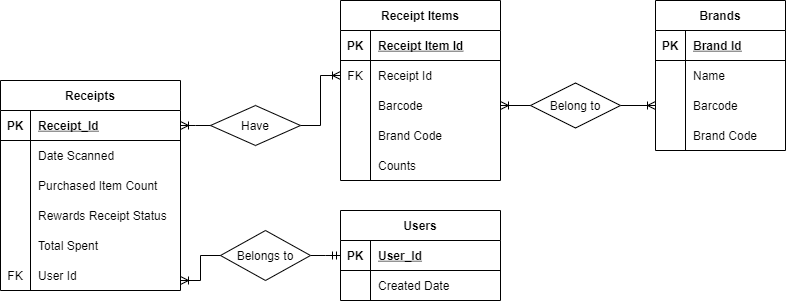

The diagram above was exported from draw.io. Its source (the exported page's mxGraphModel, read from the mxfile embedded in the PNG):
<mxGraphModel dx="1038" dy="585" grid="1" gridSize="10" guides="1" tooltips="1" connect="1" arrows="1" fold="1" page="1" pageScale="1" pageWidth="850" pageHeight="1100" math="0" shadow="0" extFonts="Permanent Marker^https://fonts.googleapis.com/css?family=Permanent+Marker">
  <root>
    <mxCell id="0" />
    <mxCell id="1" parent="0" />
    <mxCell id="C-vyLk0tnHw3VtMMgP7b-1" value="" style="edgeStyle=elbowEdgeStyle;endArrow=ERmandOne;startArrow=none;endFill=0;startFill=0;entryX=0;entryY=0.5;entryDx=0;entryDy=0;rounded=0;" parent="1" source="Uycx-PXv0Dfk09-bwsti-45" target="C-vyLk0tnHw3VtMMgP7b-14" edge="1">
      <mxGeometry width="100" height="100" relative="1" as="geometry">
        <mxPoint x="210" y="420" as="sourcePoint" />
        <mxPoint x="340" y="720" as="targetPoint" />
      </mxGeometry>
    </mxCell>
    <mxCell id="C-vyLk0tnHw3VtMMgP7b-2" value="Receipt Items" style="shape=table;startSize=30;container=1;collapsible=1;childLayout=tableLayout;fixedRows=1;rowLines=0;fontStyle=1;align=center;resizeLast=1;" parent="1" vertex="1">
      <mxGeometry x="360" y="130" width="160" height="180" as="geometry">
        <mxRectangle x="400" y="220" width="110" height="30" as="alternateBounds" />
      </mxGeometry>
    </mxCell>
    <mxCell id="C-vyLk0tnHw3VtMMgP7b-3" value="" style="shape=partialRectangle;collapsible=0;dropTarget=0;pointerEvents=0;fillColor=none;points=[[0,0.5],[1,0.5]];portConstraint=eastwest;top=0;left=0;right=0;bottom=1;" parent="C-vyLk0tnHw3VtMMgP7b-2" vertex="1">
      <mxGeometry y="30" width="160" height="30" as="geometry" />
    </mxCell>
    <mxCell id="C-vyLk0tnHw3VtMMgP7b-4" value="PK" style="shape=partialRectangle;overflow=hidden;connectable=0;fillColor=none;top=0;left=0;bottom=0;right=0;fontStyle=1;" parent="C-vyLk0tnHw3VtMMgP7b-3" vertex="1">
      <mxGeometry width="30" height="30" as="geometry" />
    </mxCell>
    <mxCell id="C-vyLk0tnHw3VtMMgP7b-5" value="Receipt Item Id" style="shape=partialRectangle;overflow=hidden;connectable=0;fillColor=none;top=0;left=0;bottom=0;right=0;align=left;spacingLeft=6;fontStyle=5;" parent="C-vyLk0tnHw3VtMMgP7b-3" vertex="1">
      <mxGeometry x="30" width="130" height="30" as="geometry" />
    </mxCell>
    <mxCell id="C-vyLk0tnHw3VtMMgP7b-6" value="" style="shape=partialRectangle;collapsible=0;dropTarget=0;pointerEvents=0;fillColor=none;points=[[0,0.5],[1,0.5]];portConstraint=eastwest;top=0;left=0;right=0;bottom=0;" parent="C-vyLk0tnHw3VtMMgP7b-2" vertex="1">
      <mxGeometry y="60" width="160" height="30" as="geometry" />
    </mxCell>
    <mxCell id="C-vyLk0tnHw3VtMMgP7b-7" value="FK" style="shape=partialRectangle;overflow=hidden;connectable=0;fillColor=none;top=0;left=0;bottom=0;right=0;" parent="C-vyLk0tnHw3VtMMgP7b-6" vertex="1">
      <mxGeometry width="30" height="30" as="geometry" />
    </mxCell>
    <mxCell id="C-vyLk0tnHw3VtMMgP7b-8" value="Receipt Id" style="shape=partialRectangle;overflow=hidden;connectable=0;fillColor=none;top=0;left=0;bottom=0;right=0;align=left;spacingLeft=6;" parent="C-vyLk0tnHw3VtMMgP7b-6" vertex="1">
      <mxGeometry x="30" width="130" height="30" as="geometry" />
    </mxCell>
    <mxCell id="C-vyLk0tnHw3VtMMgP7b-9" value="" style="shape=partialRectangle;collapsible=0;dropTarget=0;pointerEvents=0;fillColor=none;points=[[0,0.5],[1,0.5]];portConstraint=eastwest;top=0;left=0;right=0;bottom=0;" parent="C-vyLk0tnHw3VtMMgP7b-2" vertex="1">
      <mxGeometry y="90" width="160" height="30" as="geometry" />
    </mxCell>
    <mxCell id="C-vyLk0tnHw3VtMMgP7b-10" value="" style="shape=partialRectangle;overflow=hidden;connectable=0;fillColor=none;top=0;left=0;bottom=0;right=0;" parent="C-vyLk0tnHw3VtMMgP7b-9" vertex="1">
      <mxGeometry width="30" height="30" as="geometry" />
    </mxCell>
    <mxCell id="C-vyLk0tnHw3VtMMgP7b-11" value="Barcode" style="shape=partialRectangle;overflow=hidden;connectable=0;fillColor=none;top=0;left=0;bottom=0;right=0;align=left;spacingLeft=6;" parent="C-vyLk0tnHw3VtMMgP7b-9" vertex="1">
      <mxGeometry x="30" width="130" height="30" as="geometry" />
    </mxCell>
    <mxCell id="C-vyLk0tnHw3VtMMgP7b-13" value="Users" style="shape=table;startSize=30;container=1;collapsible=1;childLayout=tableLayout;fixedRows=1;rowLines=0;fontStyle=1;align=center;resizeLast=1;" parent="1" vertex="1">
      <mxGeometry x="360" y="340" width="160" height="90" as="geometry" />
    </mxCell>
    <mxCell id="C-vyLk0tnHw3VtMMgP7b-14" value="" style="shape=partialRectangle;collapsible=0;dropTarget=0;pointerEvents=0;fillColor=none;points=[[0,0.5],[1,0.5]];portConstraint=eastwest;top=0;left=0;right=0;bottom=1;" parent="C-vyLk0tnHw3VtMMgP7b-13" vertex="1">
      <mxGeometry y="30" width="160" height="30" as="geometry" />
    </mxCell>
    <mxCell id="C-vyLk0tnHw3VtMMgP7b-15" value="PK" style="shape=partialRectangle;overflow=hidden;connectable=0;fillColor=none;top=0;left=0;bottom=0;right=0;fontStyle=1;" parent="C-vyLk0tnHw3VtMMgP7b-14" vertex="1">
      <mxGeometry width="30" height="30" as="geometry" />
    </mxCell>
    <mxCell id="C-vyLk0tnHw3VtMMgP7b-16" value="User_Id" style="shape=partialRectangle;overflow=hidden;connectable=0;fillColor=none;top=0;left=0;bottom=0;right=0;align=left;spacingLeft=6;fontStyle=5;" parent="C-vyLk0tnHw3VtMMgP7b-14" vertex="1">
      <mxGeometry x="30" width="130" height="30" as="geometry" />
    </mxCell>
    <mxCell id="C-vyLk0tnHw3VtMMgP7b-17" value="" style="shape=partialRectangle;collapsible=0;dropTarget=0;pointerEvents=0;fillColor=none;points=[[0,0.5],[1,0.5]];portConstraint=eastwest;top=0;left=0;right=0;bottom=0;" parent="C-vyLk0tnHw3VtMMgP7b-13" vertex="1">
      <mxGeometry y="60" width="160" height="30" as="geometry" />
    </mxCell>
    <mxCell id="C-vyLk0tnHw3VtMMgP7b-18" value="" style="shape=partialRectangle;overflow=hidden;connectable=0;fillColor=none;top=0;left=0;bottom=0;right=0;" parent="C-vyLk0tnHw3VtMMgP7b-17" vertex="1">
      <mxGeometry width="30" height="30" as="geometry" />
    </mxCell>
    <mxCell id="C-vyLk0tnHw3VtMMgP7b-19" value="Created Date" style="shape=partialRectangle;overflow=hidden;connectable=0;fillColor=none;top=0;left=0;bottom=0;right=0;align=left;spacingLeft=6;" parent="C-vyLk0tnHw3VtMMgP7b-17" vertex="1">
      <mxGeometry x="30" width="130" height="30" as="geometry" />
    </mxCell>
    <mxCell id="C-vyLk0tnHw3VtMMgP7b-23" value="Receipts" style="shape=table;startSize=30;container=1;collapsible=1;childLayout=tableLayout;fixedRows=1;rowLines=0;fontStyle=1;align=center;resizeLast=1;" parent="1" vertex="1">
      <mxGeometry x="20" y="210" width="180" height="210" as="geometry" />
    </mxCell>
    <mxCell id="C-vyLk0tnHw3VtMMgP7b-24" value="" style="shape=partialRectangle;collapsible=0;dropTarget=0;pointerEvents=0;fillColor=none;points=[[0,0.5],[1,0.5]];portConstraint=eastwest;top=0;left=0;right=0;bottom=1;" parent="C-vyLk0tnHw3VtMMgP7b-23" vertex="1">
      <mxGeometry y="30" width="180" height="30" as="geometry" />
    </mxCell>
    <mxCell id="C-vyLk0tnHw3VtMMgP7b-25" value="PK" style="shape=partialRectangle;overflow=hidden;connectable=0;fillColor=none;top=0;left=0;bottom=0;right=0;fontStyle=1;" parent="C-vyLk0tnHw3VtMMgP7b-24" vertex="1">
      <mxGeometry width="30" height="30" as="geometry" />
    </mxCell>
    <mxCell id="C-vyLk0tnHw3VtMMgP7b-26" value="Receipt_Id" style="shape=partialRectangle;overflow=hidden;connectable=0;fillColor=none;top=0;left=0;bottom=0;right=0;align=left;spacingLeft=6;fontStyle=5;" parent="C-vyLk0tnHw3VtMMgP7b-24" vertex="1">
      <mxGeometry x="30" width="150" height="30" as="geometry" />
    </mxCell>
    <mxCell id="C-vyLk0tnHw3VtMMgP7b-27" value="" style="shape=partialRectangle;collapsible=0;dropTarget=0;pointerEvents=0;fillColor=none;points=[[0,0.5],[1,0.5]];portConstraint=eastwest;top=0;left=0;right=0;bottom=0;" parent="C-vyLk0tnHw3VtMMgP7b-23" vertex="1">
      <mxGeometry y="60" width="180" height="30" as="geometry" />
    </mxCell>
    <mxCell id="C-vyLk0tnHw3VtMMgP7b-28" value="" style="shape=partialRectangle;overflow=hidden;connectable=0;fillColor=none;top=0;left=0;bottom=0;right=0;" parent="C-vyLk0tnHw3VtMMgP7b-27" vertex="1">
      <mxGeometry width="30" height="30" as="geometry" />
    </mxCell>
    <mxCell id="C-vyLk0tnHw3VtMMgP7b-29" value="Date Scanned" style="shape=partialRectangle;overflow=hidden;connectable=0;fillColor=none;top=0;left=0;bottom=0;right=0;align=left;spacingLeft=6;" parent="C-vyLk0tnHw3VtMMgP7b-27" vertex="1">
      <mxGeometry x="30" width="150" height="30" as="geometry" />
    </mxCell>
    <mxCell id="Uycx-PXv0Dfk09-bwsti-10" value="Rewards Receipt Status" style="shape=partialRectangle;overflow=hidden;connectable=0;fillColor=none;top=0;left=0;bottom=0;right=0;align=left;spacingLeft=6;" parent="1" vertex="1">
      <mxGeometry x="50" y="330" width="160" height="30" as="geometry" />
    </mxCell>
    <mxCell id="Uycx-PXv0Dfk09-bwsti-11" value="Total Spent" style="shape=partialRectangle;overflow=hidden;connectable=0;fillColor=none;top=0;left=0;bottom=0;right=0;align=left;spacingLeft=6;" parent="1" vertex="1">
      <mxGeometry x="50" y="360" width="160" height="30" as="geometry" />
    </mxCell>
    <mxCell id="Uycx-PXv0Dfk09-bwsti-12" value="User Id" style="shape=partialRectangle;overflow=hidden;connectable=0;fillColor=none;top=0;left=0;bottom=0;right=0;align=left;spacingLeft=6;" parent="1" vertex="1">
      <mxGeometry x="50" y="390" width="160" height="30" as="geometry" />
    </mxCell>
    <mxCell id="Uycx-PXv0Dfk09-bwsti-14" value="Purchased Item Count" style="shape=partialRectangle;overflow=hidden;connectable=0;fillColor=none;top=0;left=0;bottom=0;right=0;align=left;spacingLeft=6;" parent="1" vertex="1">
      <mxGeometry x="50" y="300" width="160" height="30" as="geometry" />
    </mxCell>
    <mxCell id="Uycx-PXv0Dfk09-bwsti-17" value="FK" style="shape=partialRectangle;overflow=hidden;connectable=0;fillColor=none;top=0;left=0;bottom=0;right=0;" parent="1" vertex="1">
      <mxGeometry x="20" y="390" width="30" height="30" as="geometry" />
    </mxCell>
    <mxCell id="Uycx-PXv0Dfk09-bwsti-19" style="rounded=0;orthogonalLoop=1;jettySize=auto;html=1;exitX=1;exitY=0.5;exitDx=0;exitDy=0;entryX=0;entryY=0.5;entryDx=0;entryDy=0;startArrow=none;startFill=0;endArrow=ERoneToMany;endFill=0;edgeStyle=elbowEdgeStyle;" parent="1" source="Uycx-PXv0Dfk09-bwsti-43" target="C-vyLk0tnHw3VtMMgP7b-6" edge="1">
      <mxGeometry relative="1" as="geometry" />
    </mxCell>
    <mxCell id="Uycx-PXv0Dfk09-bwsti-20" value="Brand Code" style="shape=partialRectangle;overflow=hidden;connectable=0;fillColor=none;top=0;left=0;bottom=0;right=0;align=left;spacingLeft=6;" parent="1" vertex="1">
      <mxGeometry x="390" y="250" width="130" height="30" as="geometry" />
    </mxCell>
    <mxCell id="Uycx-PXv0Dfk09-bwsti-21" value="Counts" style="shape=partialRectangle;overflow=hidden;connectable=0;fillColor=none;top=0;left=0;bottom=0;right=0;align=left;spacingLeft=6;" parent="1" vertex="1">
      <mxGeometry x="390" y="280" width="130" height="30" as="geometry" />
    </mxCell>
    <mxCell id="Uycx-PXv0Dfk09-bwsti-25" value="Brands" style="shape=table;startSize=30;container=1;collapsible=1;childLayout=tableLayout;fixedRows=1;rowLines=0;fontStyle=1;align=center;resizeLast=1;" parent="1" vertex="1">
      <mxGeometry x="675" y="130" width="130" height="150" as="geometry" />
    </mxCell>
    <mxCell id="Uycx-PXv0Dfk09-bwsti-26" value="" style="shape=partialRectangle;collapsible=0;dropTarget=0;pointerEvents=0;fillColor=none;top=0;left=0;bottom=1;right=0;points=[[0,0.5],[1,0.5]];portConstraint=eastwest;" parent="Uycx-PXv0Dfk09-bwsti-25" vertex="1">
      <mxGeometry y="30" width="130" height="30" as="geometry" />
    </mxCell>
    <mxCell id="Uycx-PXv0Dfk09-bwsti-27" value="PK" style="shape=partialRectangle;connectable=0;fillColor=none;top=0;left=0;bottom=0;right=0;fontStyle=1;overflow=hidden;" parent="Uycx-PXv0Dfk09-bwsti-26" vertex="1">
      <mxGeometry width="30" height="30" as="geometry" />
    </mxCell>
    <mxCell id="Uycx-PXv0Dfk09-bwsti-28" value="Brand Id" style="shape=partialRectangle;connectable=0;fillColor=none;top=0;left=0;bottom=0;right=0;align=left;spacingLeft=6;fontStyle=5;overflow=hidden;" parent="Uycx-PXv0Dfk09-bwsti-26" vertex="1">
      <mxGeometry x="30" width="100" height="30" as="geometry" />
    </mxCell>
    <mxCell id="Uycx-PXv0Dfk09-bwsti-32" value="" style="shape=partialRectangle;collapsible=0;dropTarget=0;pointerEvents=0;fillColor=none;top=0;left=0;bottom=0;right=0;points=[[0,0.5],[1,0.5]];portConstraint=eastwest;" parent="Uycx-PXv0Dfk09-bwsti-25" vertex="1">
      <mxGeometry y="60" width="130" height="30" as="geometry" />
    </mxCell>
    <mxCell id="Uycx-PXv0Dfk09-bwsti-33" value="" style="shape=partialRectangle;connectable=0;fillColor=none;top=0;left=0;bottom=0;right=0;editable=1;overflow=hidden;" parent="Uycx-PXv0Dfk09-bwsti-32" vertex="1">
      <mxGeometry width="30" height="30" as="geometry" />
    </mxCell>
    <mxCell id="Uycx-PXv0Dfk09-bwsti-34" value="Name" style="shape=partialRectangle;connectable=0;fillColor=none;top=0;left=0;bottom=0;right=0;align=left;spacingLeft=6;overflow=hidden;" parent="Uycx-PXv0Dfk09-bwsti-32" vertex="1">
      <mxGeometry x="30" width="100" height="30" as="geometry" />
    </mxCell>
    <mxCell id="Uycx-PXv0Dfk09-bwsti-29" value="" style="shape=partialRectangle;collapsible=0;dropTarget=0;pointerEvents=0;fillColor=none;top=0;left=0;bottom=0;right=0;points=[[0,0.5],[1,0.5]];portConstraint=eastwest;" parent="Uycx-PXv0Dfk09-bwsti-25" vertex="1">
      <mxGeometry y="90" width="130" height="30" as="geometry" />
    </mxCell>
    <mxCell id="Uycx-PXv0Dfk09-bwsti-30" value="" style="shape=partialRectangle;connectable=0;fillColor=none;top=0;left=0;bottom=0;right=0;editable=1;overflow=hidden;" parent="Uycx-PXv0Dfk09-bwsti-29" vertex="1">
      <mxGeometry width="30" height="30" as="geometry" />
    </mxCell>
    <mxCell id="Uycx-PXv0Dfk09-bwsti-31" value="Barcode" style="shape=partialRectangle;connectable=0;fillColor=none;top=0;left=0;bottom=0;right=0;align=left;spacingLeft=6;overflow=hidden;" parent="Uycx-PXv0Dfk09-bwsti-29" vertex="1">
      <mxGeometry x="30" width="100" height="30" as="geometry" />
    </mxCell>
    <mxCell id="Uycx-PXv0Dfk09-bwsti-38" value="" style="shape=partialRectangle;collapsible=0;dropTarget=0;pointerEvents=0;fillColor=none;top=0;left=0;bottom=0;right=0;points=[[0,0.5],[1,0.5]];portConstraint=eastwest;" parent="1" vertex="1">
      <mxGeometry x="680" y="370" width="100" height="30" as="geometry" />
    </mxCell>
    <mxCell id="Uycx-PXv0Dfk09-bwsti-39" value="" style="shape=partialRectangle;connectable=0;fillColor=none;top=0;left=0;bottom=0;right=0;editable=1;overflow=hidden;" parent="Uycx-PXv0Dfk09-bwsti-38" vertex="1">
      <mxGeometry width="16.666666666666668" height="30" as="geometry" />
    </mxCell>
    <mxCell id="Uycx-PXv0Dfk09-bwsti-41" style="edgeStyle=orthogonalEdgeStyle;curved=1;rounded=0;orthogonalLoop=1;jettySize=auto;html=1;exitX=1;exitY=0.5;exitDx=0;exitDy=0;entryX=0;entryY=0.5;entryDx=0;entryDy=0;startArrow=none;startFill=0;endArrow=ERoneToMany;endFill=0;" parent="1" source="Uycx-PXv0Dfk09-bwsti-47" target="Uycx-PXv0Dfk09-bwsti-29" edge="1">
      <mxGeometry relative="1" as="geometry" />
    </mxCell>
    <mxCell id="Uycx-PXv0Dfk09-bwsti-43" value="Have" style="shape=rhombus;perimeter=rhombusPerimeter;whiteSpace=wrap;html=1;align=center;" parent="1" vertex="1">
      <mxGeometry x="230" y="235" width="90" height="40" as="geometry" />
    </mxCell>
    <mxCell id="Uycx-PXv0Dfk09-bwsti-44" style="edgeStyle=elbowEdgeStyle;rounded=0;orthogonalLoop=1;jettySize=auto;html=1;exitX=1;exitY=0.5;exitDx=0;exitDy=0;entryX=0;entryY=0.5;entryDx=0;entryDy=0;startArrow=ERoneToMany;startFill=0;endArrow=none;endFill=0;" parent="1" source="C-vyLk0tnHw3VtMMgP7b-24" target="Uycx-PXv0Dfk09-bwsti-43" edge="1">
      <mxGeometry relative="1" as="geometry">
        <mxPoint x="210" y="265" as="sourcePoint" />
        <mxPoint x="320" y="265" as="targetPoint" />
      </mxGeometry>
    </mxCell>
    <mxCell id="Uycx-PXv0Dfk09-bwsti-45" value="Belongs to" style="shape=rhombus;perimeter=rhombusPerimeter;whiteSpace=wrap;html=1;align=center;" parent="1" vertex="1">
      <mxGeometry x="240" y="360" width="90" height="50" as="geometry" />
    </mxCell>
    <mxCell id="Uycx-PXv0Dfk09-bwsti-46" value="" style="endArrow=none;startArrow=ERoneToMany;endFill=0;startFill=0;entryX=0;entryY=0.5;entryDx=0;entryDy=0;rounded=0;edgeStyle=elbowEdgeStyle;" parent="1" target="Uycx-PXv0Dfk09-bwsti-45" edge="1">
      <mxGeometry width="100" height="100" relative="1" as="geometry">
        <mxPoint x="200" y="410" as="sourcePoint" />
        <mxPoint x="320" y="495" as="targetPoint" />
      </mxGeometry>
    </mxCell>
    <mxCell id="Uycx-PXv0Dfk09-bwsti-47" value="Belong to" style="shape=rhombus;perimeter=rhombusPerimeter;whiteSpace=wrap;html=1;align=center;" parent="1" vertex="1">
      <mxGeometry x="550" y="212.5" width="90" height="45" as="geometry" />
    </mxCell>
    <mxCell id="Uycx-PXv0Dfk09-bwsti-48" style="edgeStyle=orthogonalEdgeStyle;curved=1;rounded=0;orthogonalLoop=1;jettySize=auto;html=1;exitX=1;exitY=0.5;exitDx=0;exitDy=0;entryX=0;entryY=0.5;entryDx=0;entryDy=0;startArrow=ERoneToMany;startFill=0;endArrow=none;endFill=0;" parent="1" source="C-vyLk0tnHw3VtMMgP7b-9" target="Uycx-PXv0Dfk09-bwsti-47" edge="1">
      <mxGeometry relative="1" as="geometry">
        <mxPoint x="540" y="255" as="sourcePoint" />
        <mxPoint x="650" y="295" as="targetPoint" />
      </mxGeometry>
    </mxCell>
    <mxCell id="Uycx-PXv0Dfk09-bwsti-49" value="Brand Code" style="shape=partialRectangle;connectable=0;fillColor=none;top=0;left=0;bottom=0;right=0;align=left;spacingLeft=6;overflow=hidden;" parent="1" vertex="1">
      <mxGeometry x="705" y="250" width="100" height="30" as="geometry" />
    </mxCell>
  </root>
</mxGraphModel>